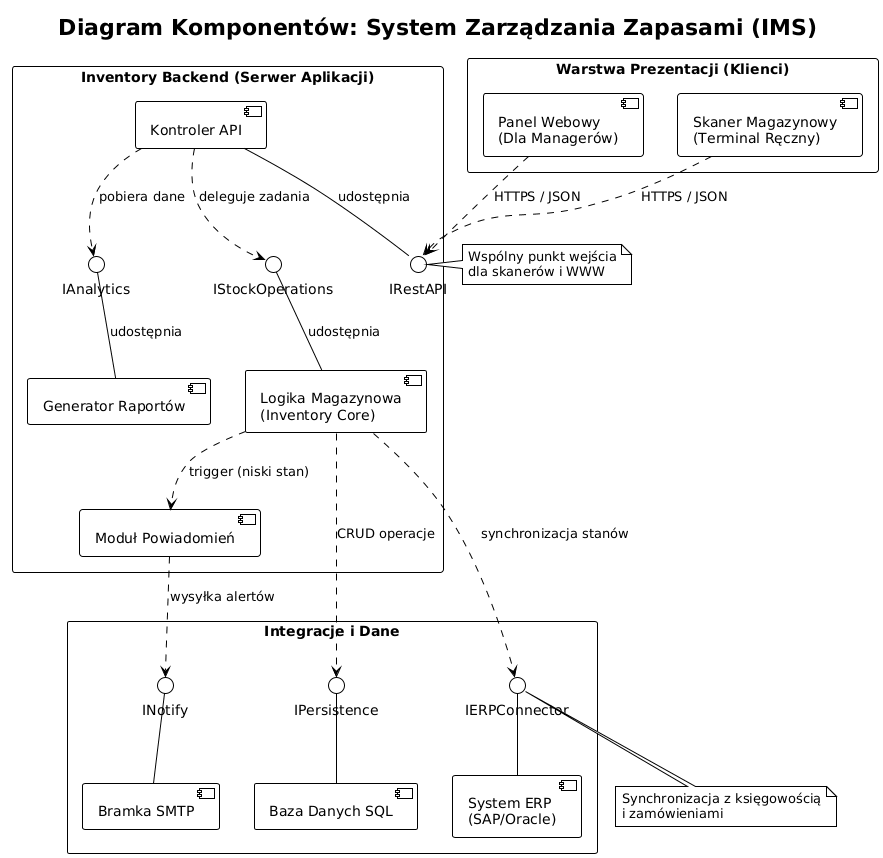

The diagram above was rendered by PlantUML. Its source (embedded in the PNG):
@startuml
!theme plain
skinparam componentStyle uml2
skinparam packageStyle rectangle

title Diagram Komponentów: System Zarządzania Zapasami (IMS)

package "Warstwa Prezentacji (Klienci)" {
    component [Panel Webowy\n(Dla Managerów)] as WebApp
    component [Skaner Magazynowy\n(Terminal Ręczny)] as Handheld
}

package "Inventory Backend (Serwer Aplikacji)" {
    
    component [Kontroler API] as API
    component [Logika Magazynowa\n(Inventory Core)] as Core
    component [Generator Raportów] as Reports
    component [Moduł Powiadomień] as Alerts

    interface "IStockOperations" as IStock
    interface "IAnalytics" as IStats
    interface "IRestAPI" as IRest

    ' Relacje wewnętrzne Backend
    API -down- IRest : udostępnia
    Core -up- IStock : udostępnia
    Reports -up- IStats : udostępnia
    
    API ..> IStock : deleguje zadania
    API ..> IStats : pobiera dane
    
    Core ..> Alerts : trigger (niski stan)
}

package "Integracje i Dane" {
    component [Baza Danych SQL] as DB
    component [System ERP\n(SAP/Oracle)] as ERP
    component [Bramka SMTP] as SMTP
    
    interface "IPersistence" as IDB
    interface "IERPConnector" as IERP
    interface "INotify" as IMail
}

' Relacje zewnętrzne
DB -up- IDB
ERP -up- IERP
SMTP -up- IMail

Core ..> IDB : CRUD operacje
Core ..> IERP : synchronizacja stanów
Alerts ..> IMail : wysyłka alertów

' Relacje Klient -> Backend
WebApp ..> IRest : HTTPS / JSON
Handheld ..> IRest : HTTPS / JSON

note right of IRest
  Wspólny punkt wejścia
  dla skanerów i WWW
end note

note bottom of IERP
  Synchronizacja z księgowością
  i zamówieniami
end note
@enduml